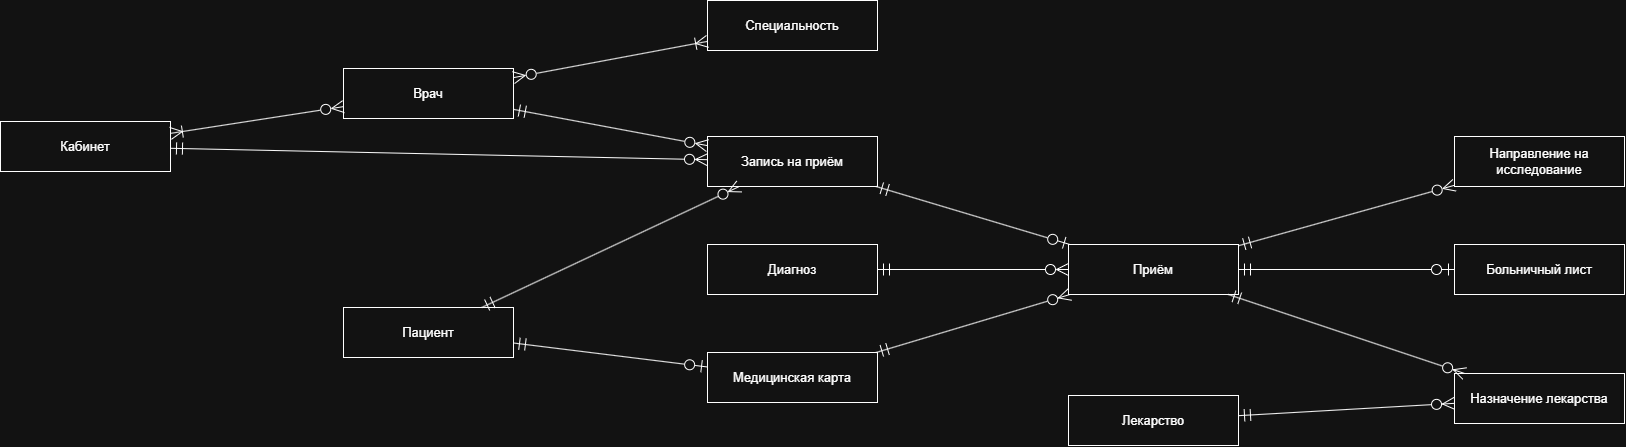

The diagram above was exported from draw.io. Its source (the exported page's mxGraphModel, read from the mxfile embedded in the PNG):
<mxGraphModel dx="2217" dy="1424" grid="1" gridSize="10" guides="1" tooltips="1" connect="1" arrows="1" fold="1" page="0" pageScale="1" pageWidth="827" pageHeight="1169" math="0" shadow="0">
  <root>
    <mxCell id="0" />
    <mxCell id="1" parent="0" />
    <mxCell id="patient" parent="1" style="rounded=0;whiteSpace=wrap;html=1;fontSize=13;" value="Пациент" vertex="1">
      <mxGeometry height="50" width="170" x="342" y="393" as="geometry" />
    </mxCell>
    <mxCell id="medcard" parent="1" style="rounded=0;whiteSpace=wrap;html=1;fontSize=13;" value="Медицинская карта" vertex="1">
      <mxGeometry height="50" width="170" x="706" y="438" as="geometry" />
    </mxCell>
    <mxCell id="doctor" parent="1" style="rounded=0;whiteSpace=wrap;html=1;fontSize=13;" value="Врач" vertex="1">
      <mxGeometry height="50" width="170" x="342" y="154" as="geometry" />
    </mxCell>
    <mxCell id="spec" parent="1" style="rounded=0;whiteSpace=wrap;html=1;fontSize=13;" value="Специальность" vertex="1">
      <mxGeometry height="50" width="170" x="706" y="86" as="geometry" />
    </mxCell>
    <mxCell id="office" parent="1" style="rounded=0;whiteSpace=wrap;html=1;fontSize=13;" value="Кабинет" vertex="1">
      <mxGeometry height="50" width="170" x="-1" y="207" as="geometry" />
    </mxCell>
    <mxCell id="appt" parent="1" style="rounded=0;whiteSpace=wrap;html=1;fontSize=13;" value="Запись на приём" vertex="1">
      <mxGeometry height="50" width="170" x="706" y="222" as="geometry" />
    </mxCell>
    <mxCell id="visit" parent="1" style="rounded=0;whiteSpace=wrap;html=1;fontSize=13;" value="Приём" vertex="1">
      <mxGeometry height="50" width="170" x="1067" y="330" as="geometry" />
    </mxCell>
    <mxCell id="diag" parent="1" style="rounded=0;whiteSpace=wrap;html=1;fontSize=13;" value="Диагноз" vertex="1">
      <mxGeometry height="50" width="170" x="706" y="330" as="geometry" />
    </mxCell>
    <mxCell id="drug" parent="1" style="rounded=0;whiteSpace=wrap;html=1;fontSize=13;" value="Лекарство" vertex="1">
      <mxGeometry height="50" width="170" x="1067" y="481" as="geometry" />
    </mxCell>
    <mxCell id="prescr" parent="1" style="rounded=0;whiteSpace=wrap;html=1;fontSize=13;" value="Назначение лекарства" vertex="1">
      <mxGeometry height="50" width="170" x="1453" y="459" as="geometry" />
    </mxCell>
    <mxCell id="labord" parent="1" style="rounded=0;whiteSpace=wrap;html=1;fontSize=13;" value="Направление на исследование" vertex="1">
      <mxGeometry height="50" width="170" x="1453" y="222" as="geometry" />
    </mxCell>
    <mxCell id="sick" parent="1" style="rounded=0;whiteSpace=wrap;html=1;fontSize=13;" value="Больничный лист" vertex="1">
      <mxGeometry height="50" width="170" x="1453" y="330" as="geometry" />
    </mxCell>
    <mxCell id="e0" edge="1" parent="1" source="patient" style="html=1;endFill=0;startFill=0;startSize=10;endSize=10;startArrow=ERmandOne;endArrow=ERzeroToOne;" target="medcard">
      <mxGeometry relative="1" as="geometry" />
    </mxCell>
    <mxCell id="e1" edge="1" parent="1" source="patient" style="html=1;endFill=0;startFill=0;startSize=10;endSize=10;startArrow=ERmandOne;endArrow=ERzeroToMany;" target="appt">
      <mxGeometry relative="1" as="geometry" />
    </mxCell>
    <mxCell id="e2" edge="1" parent="1" source="doctor" style="html=1;endFill=0;startFill=0;startSize=10;endSize=10;startArrow=ERmandOne;endArrow=ERzeroToMany;" target="appt">
      <mxGeometry relative="1" as="geometry" />
    </mxCell>
    <mxCell id="e3" edge="1" parent="1" source="office" style="html=1;endFill=0;startFill=0;startSize=10;endSize=10;startArrow=ERoneToMany;endArrow=ERzeroToMany;" target="doctor">
      <mxGeometry relative="1" as="geometry" />
    </mxCell>
    <mxCell id="e4" edge="1" parent="1" source="office" style="html=1;endFill=0;startFill=0;startSize=10;endSize=10;startArrow=ERmandOne;endArrow=ERzeroToMany;" target="appt">
      <mxGeometry relative="1" as="geometry" />
    </mxCell>
    <mxCell id="e5" edge="1" parent="1" source="doctor" style="html=1;endFill=0;startFill=0;startSize=10;endSize=10;startArrow=ERzeroToMany;endArrow=ERoneToMany;" target="spec">
      <mxGeometry relative="1" as="geometry" />
    </mxCell>
    <mxCell id="e6" edge="1" parent="1" source="appt" style="html=1;endFill=0;startFill=0;startSize=10;endSize=10;startArrow=ERmandOne;endArrow=ERzeroToOne;" target="visit">
      <mxGeometry relative="1" as="geometry" />
    </mxCell>
    <mxCell id="e7" edge="1" parent="1" source="medcard" style="html=1;endFill=0;startFill=0;startSize=10;endSize=10;startArrow=ERmandOne;endArrow=ERzeroToMany;" target="visit">
      <mxGeometry relative="1" as="geometry" />
    </mxCell>
    <mxCell id="e8" edge="1" parent="1" source="diag" style="html=1;endFill=0;startFill=0;startSize=10;endSize=10;startArrow=ERmandOne;endArrow=ERzeroToMany;" target="visit">
      <mxGeometry relative="1" as="geometry" />
    </mxCell>
    <mxCell id="e9" edge="1" parent="1" source="visit" style="html=1;endFill=0;startFill=0;startSize=10;endSize=10;startArrow=ERmandOne;endArrow=ERzeroToMany;" target="prescr">
      <mxGeometry relative="1" as="geometry" />
    </mxCell>
    <mxCell id="e10" edge="1" parent="1" source="drug" style="html=1;endFill=0;startFill=0;startSize=10;endSize=10;startArrow=ERmandOne;endArrow=ERzeroToMany;" target="prescr">
      <mxGeometry relative="1" as="geometry" />
    </mxCell>
    <mxCell id="e11" edge="1" parent="1" source="visit" style="html=1;endFill=0;startFill=0;startSize=10;endSize=10;startArrow=ERmandOne;endArrow=ERzeroToMany;" target="labord">
      <mxGeometry relative="1" as="geometry" />
    </mxCell>
    <mxCell id="e12" edge="1" parent="1" source="visit" style="html=1;endFill=0;startFill=0;startSize=10;endSize=10;startArrow=ERmandOne;endArrow=ERzeroToOne;" target="sick">
      <mxGeometry relative="1" as="geometry" />
    </mxCell>
  </root>
</mxGraphModel>